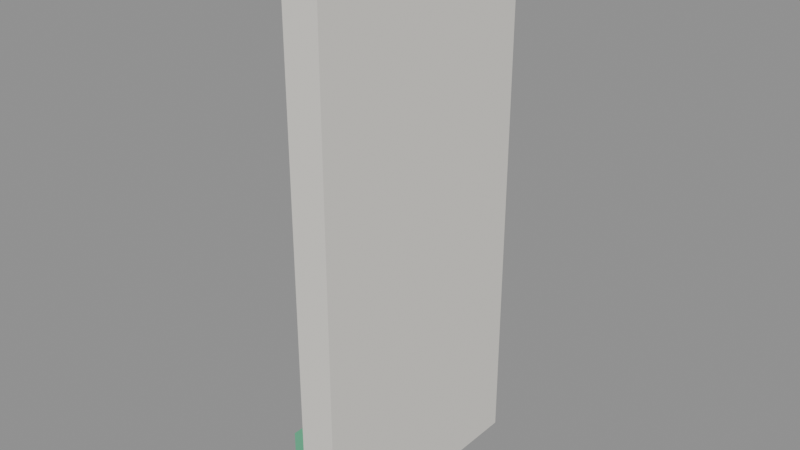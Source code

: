 # Source: placa_saida.blend  (saved by Blender 5.3.31; exported with 4.5.12 LTS)
import bpy
from mathutils import Matrix  # noqa: F401  (used for matrix-valued properties, if any)

bpy.ops.wm.read_factory_settings(use_empty=True)
scene = bpy.context.scene
scene.name = 'Scene'

# ---- collections
col_atacarejo = bpy.data.collections.new('Atacarejo'); scene.collection.children.link(col_atacarejo)

# ---- materials (node trees are filled in below, after node groups)
mat_parede = bpy.data.materials.new('Parede')
mat_parede.diffuse_color = (0.7843, 0.7608, 0.7059, 1.0)
mat_verdesaida = bpy.data.materials.new('VerdeSaida')
mat_verdesaida.diffuse_color = (0.1216, 0.4784, 0.2706, 1.0)
mat_letrasaida = bpy.data.materials.new('LetraSaida')
mat_letrasaida.diffuse_color = (0.949, 0.9608, 0.9333, 1.0)

# ---- material node trees
mat_parede.use_nodes = True; mat_parede.node_tree.nodes.clear()
_N = mat_parede.node_tree.nodes; _L = mat_parede.node_tree.links
n0 = _N.new('ShaderNodeBsdfPrincipled'); n0.name = 'Principled BSDF'; n0.location = (-200, 100)
n0.inputs[0].default_value = (0.7843, 0.7608, 0.7059, 1.0)
n0.inputs[2].default_value = 0.9
n0.inputs[10].default_value = 0.005
n1 = _N.new('ShaderNodeOutputMaterial'); n1.name = 'Material Output'; n1.location = (200, 100)
_L.new(n0.outputs[0], n1.inputs[0])
n1.is_active_output = True
mat_verdesaida.use_nodes = True; mat_verdesaida.node_tree.nodes.clear()
_N = mat_verdesaida.node_tree.nodes; _L = mat_verdesaida.node_tree.links
n0 = _N.new('ShaderNodeBsdfPrincipled'); n0.name = 'Principled BSDF'; n0.location = (-200, 100)
n0.inputs[0].default_value = (0.1216, 0.4784, 0.2706, 1.0)
n0.inputs[2].default_value = 0.9
n0.inputs[10].default_value = 0.005
n1 = _N.new('ShaderNodeOutputMaterial'); n1.name = 'Material Output'; n1.location = (200, 100)
_L.new(n0.outputs[0], n1.inputs[0])
n1.is_active_output = True
mat_letrasaida.use_nodes = True; mat_letrasaida.node_tree.nodes.clear()
_N = mat_letrasaida.node_tree.nodes; _L = mat_letrasaida.node_tree.links
n0 = _N.new('ShaderNodeBsdfPrincipled'); n0.name = 'Principled BSDF'; n0.location = (-200, 100)
n0.inputs[0].default_value = (0.949, 0.9608, 0.9333, 1.0)
n0.inputs[2].default_value = 0.9
n0.inputs[10].default_value = 0.005
n1 = _N.new('ShaderNodeOutputMaterial'); n1.name = 'Material Output'; n1.location = (200, 100)
_L.new(n0.outputs[0], n1.inputs[0])
n1.is_active_output = True

# ---- meshes
me_placa_saida = bpy.data.meshes.new('placa_saida')
me_placa_saida.from_pydata([(-0.1, -0.7, 0.0), (-0.1, -0.7, 3.1), (-0.1, 0.7, 0.0), (-0.1, 0.7, 3.1), (0.1, -0.7, 0.0), (0.1, -0.7, 3.1), (0.1, 0.7, 0.0), (0.1, 0.7, 3.1), (-0.2, -0.66, 0.12), (-0.2, -0.66, 0.58), (-0.2, 0.66, 0.12), (-0.2, 0.66, 0.58), (-0.1, -0.66, 0.12), (-0.1, -0.66, 0.58), (-0.1, 0.66, 0.12), (-0.1, 0.66, 0.58), (-0.215, 0.33, 0.44), (-0.215, 0.33, 0.5), (-0.215, 0.51, 0.44), (-0.215, 0.51, 0.5), (-0.2, 0.33, 0.44), (-0.2, 0.33, 0.5), (-0.2, 0.51, 0.44), (-0.2, 0.51, 0.5), (-0.215, 0.45, 0.38), (-0.215, 0.45, 0.44), (-0.215, 0.51, 0.38), (-0.215, 0.51, 0.44), (-0.2, 0.45, 0.38), (-0.2, 0.45, 0.44), (-0.2, 0.51, 0.38), (-0.2, 0.51, 0.44), (-0.215, 0.33, 0.32), (-0.215, 0.33, 0.38), (-0.215, 0.51, 0.32), (-0.215, 0.51, 0.38), (-0.2, 0.33, 0.32), (-0.2, 0.33, 0.38), (-0.2, 0.51, 0.32), (-0.2, 0.51, 0.38), (-0.215, 0.33, 0.26), (-0.215, 0.33, 0.32), (-0.215, 0.39, 0.26), (-0.215, 0.39, 0.32), (-0.2, 0.33, 0.26), (-0.2, 0.33, 0.32), (-0.2, 0.39, 0.26), (-0.2, 0.39, 0.32), (-0.215, 0.33, 0.2), (-0.215, 0.33, 0.26), (-0.215, 0.51, 0.2), (-0.215, 0.51, 0.26), (-0.2, 0.33, 0.2), (-0.2, 0.33, 0.26), (-0.2, 0.51, 0.2), (-0.2, 0.51, 0.26), (-0.215, 0.09, 0.44), (-0.215, 0.09, 0.5), (-0.215, 0.27, 0.44), (-0.215, 0.27, 0.5), (-0.2, 0.09, 0.44), (-0.2, 0.09, 0.5), (-0.2, 0.27, 0.44), (-0.2, 0.27, 0.5), (-0.215, 0.21, 0.38), (-0.215, 0.21, 0.44), (-0.215, 0.27, 0.38), (-0.215, 0.27, 0.44), (-0.2, 0.21, 0.38), (-0.2, 0.21, 0.44), (-0.2, 0.27, 0.38), (-0.2, 0.27, 0.44), (-0.215, 0.09, 0.38), (-0.215, 0.09, 0.44), (-0.215, 0.15, 0.38), (-0.215, 0.15, 0.44), (-0.2, 0.09, 0.38), (-0.2, 0.09, 0.44), (-0.2, 0.15, 0.38), (-0.2, 0.15, 0.44), (-0.215, 0.09, 0.32), (-0.215, 0.09, 0.38), (-0.215, 0.27, 0.32), (-0.215, 0.27, 0.38), (-0.2, 0.09, 0.32), (-0.2, 0.09, 0.38), (-0.2, 0.27, 0.32), (-0.2, 0.27, 0.38), (-0.215, 0.21, 0.26), (-0.215, 0.21, 0.32), (-0.215, 0.27, 0.26), (-0.215, 0.27, 0.32), (-0.2, 0.21, 0.26), (-0.2, 0.21, 0.32), (-0.2, 0.27, 0.26), (-0.2, 0.27, 0.32), (-0.215, 0.09, 0.26), (-0.215, 0.09, 0.32), (-0.215, 0.15, 0.26), (-0.215, 0.15, 0.32), (-0.2, 0.09, 0.26), (-0.2, 0.09, 0.32), (-0.2, 0.15, 0.26), (-0.2, 0.15, 0.32), (-0.215, 0.21, 0.2), (-0.215, 0.21, 0.26), (-0.215, 0.27, 0.2), (-0.215, 0.27, 0.26), (-0.2, 0.21, 0.2), (-0.2, 0.21, 0.26), (-0.2, 0.27, 0.2), (-0.2, 0.27, 0.26), (-0.215, 0.09, 0.2), (-0.215, 0.09, 0.26), (-0.215, 0.15, 0.2), (-0.215, 0.15, 0.26), (-0.2, 0.09, 0.2), (-0.2, 0.09, 0.26), (-0.2, 0.15, 0.2), (-0.2, 0.15, 0.26), (-0.215, -0.03, 0.44), (-0.215, -0.03, 0.5), (-0.215, 0.03, 0.44), (-0.215, 0.03, 0.5), (-0.2, -0.03, 0.44), (-0.2, -0.03, 0.5), (-0.2, 0.03, 0.44), (-0.2, 0.03, 0.5), (-0.215, -0.03, 0.38), (-0.215, -0.03, 0.44), (-0.215, 0.03, 0.38), (-0.215, 0.03, 0.44), (-0.2, -0.03, 0.38), (-0.2, -0.03, 0.44), (-0.2, 0.03, 0.38), (-0.2, 0.03, 0.44), (-0.215, -0.03, 0.32), (-0.215, -0.03, 0.38), (-0.215, 0.03, 0.32), (-0.215, 0.03, 0.38), (-0.2, -0.03, 0.32), (-0.2, -0.03, 0.38), (-0.2, 0.03, 0.32), (-0.2, 0.03, 0.38), (-0.215, -0.03, 0.26), (-0.215, -0.03, 0.32), (-0.215, 0.03, 0.26), (-0.215, 0.03, 0.32), (-0.2, -0.03, 0.26), (-0.2, -0.03, 0.32), (-0.2, 0.03, 0.26), (-0.2, 0.03, 0.32), (-0.215, -0.03, 0.2), (-0.215, -0.03, 0.26), (-0.215, 0.03, 0.2), (-0.215, 0.03, 0.26), (-0.2, -0.03, 0.2), (-0.2, -0.03, 0.26), (-0.2, 0.03, 0.2), (-0.2, 0.03, 0.26), (-0.215, -0.05, 0.512), (-0.215, -0.05, 0.55), (-0.215, 0.015, 0.512), (-0.215, 0.015, 0.55), (-0.2, -0.05, 0.512), (-0.2, -0.05, 0.55), (-0.2, 0.015, 0.512), (-0.2, 0.015, 0.55), (-0.215, -0.21, 0.44), (-0.215, -0.21, 0.5), (-0.215, -0.09, 0.44), (-0.215, -0.09, 0.5), (-0.2, -0.21, 0.44), (-0.2, -0.21, 0.5), (-0.2, -0.09, 0.44), (-0.2, -0.09, 0.5), (-0.215, -0.15, 0.38), (-0.215, -0.15, 0.44), (-0.215, -0.09, 0.38), (-0.215, -0.09, 0.44), (-0.2, -0.15, 0.38), (-0.2, -0.15, 0.44), (-0.2, -0.09, 0.38), (-0.2, -0.09, 0.44), (-0.215, -0.27, 0.38), (-0.215, -0.27, 0.44), (-0.215, -0.21, 0.38), (-0.215, -0.21, 0.44), (-0.2, -0.27, 0.38), (-0.2, -0.27, 0.44), (-0.2, -0.21, 0.38), (-0.2, -0.21, 0.44), (-0.215, -0.15, 0.32), (-0.215, -0.15, 0.38), (-0.215, -0.09, 0.32), (-0.215, -0.09, 0.38), (-0.2, -0.15, 0.32), (-0.2, -0.15, 0.38), (-0.2, -0.09, 0.32), (-0.2, -0.09, 0.38), (-0.215, -0.27, 0.32), (-0.215, -0.27, 0.38), (-0.215, -0.21, 0.32), (-0.215, -0.21, 0.38), (-0.2, -0.27, 0.32), (-0.2, -0.27, 0.38), (-0.2, -0.21, 0.32), (-0.2, -0.21, 0.38), (-0.215, -0.15, 0.26), (-0.215, -0.15, 0.32), (-0.215, -0.09, 0.26), (-0.215, -0.09, 0.32), (-0.2, -0.15, 0.26), (-0.2, -0.15, 0.32), (-0.2, -0.09, 0.26), (-0.2, -0.09, 0.32), (-0.215, -0.27, 0.26), (-0.215, -0.27, 0.32), (-0.215, -0.21, 0.26), (-0.215, -0.21, 0.32), (-0.2, -0.27, 0.26), (-0.2, -0.27, 0.32), (-0.2, -0.21, 0.26), (-0.2, -0.21, 0.32), (-0.215, -0.21, 0.2), (-0.215, -0.21, 0.26), (-0.215, -0.09, 0.2), (-0.215, -0.09, 0.26), (-0.2, -0.21, 0.2), (-0.2, -0.21, 0.26), (-0.2, -0.09, 0.2), (-0.2, -0.09, 0.26), (-0.215, -0.51, 0.44), (-0.215, -0.51, 0.5), (-0.215, -0.33, 0.44), (-0.215, -0.33, 0.5), (-0.2, -0.51, 0.44), (-0.2, -0.51, 0.5), (-0.2, -0.33, 0.44), (-0.2, -0.33, 0.5), (-0.215, -0.39, 0.38), (-0.215, -0.39, 0.44), (-0.215, -0.33, 0.38), (-0.215, -0.33, 0.44), (-0.2, -0.39, 0.38), (-0.2, -0.39, 0.44), (-0.2, -0.33, 0.38), (-0.2, -0.33, 0.44), (-0.215, -0.51, 0.38), (-0.215, -0.51, 0.44), (-0.215, -0.45, 0.38), (-0.215, -0.45, 0.44), (-0.2, -0.51, 0.38), (-0.2, -0.51, 0.44), (-0.2, -0.45, 0.38), (-0.2, -0.45, 0.44), (-0.215, -0.51, 0.32), (-0.215, -0.51, 0.38), (-0.215, -0.33, 0.32), (-0.215, -0.33, 0.38), (-0.2, -0.51, 0.32), (-0.2, -0.51, 0.38), (-0.2, -0.33, 0.32), (-0.2, -0.33, 0.38), (-0.215, -0.39, 0.26), (-0.215, -0.39, 0.32), (-0.215, -0.33, 0.26), (-0.215, -0.33, 0.32), (-0.2, -0.39, 0.26), (-0.2, -0.39, 0.32), (-0.2, -0.33, 0.26), (-0.2, -0.33, 0.32), (-0.215, -0.51, 0.26), (-0.215, -0.51, 0.32), (-0.215, -0.45, 0.26), (-0.215, -0.45, 0.32), (-0.2, -0.51, 0.26), (-0.2, -0.51, 0.32), (-0.2, -0.45, 0.26), (-0.2, -0.45, 0.32), (-0.215, -0.39, 0.2), (-0.215, -0.39, 0.26), (-0.215, -0.33, 0.2), (-0.215, -0.33, 0.26), (-0.2, -0.39, 0.2), (-0.2, -0.39, 0.26), (-0.2, -0.33, 0.2), (-0.2, -0.33, 0.26), (-0.215, -0.51, 0.2), (-0.215, -0.51, 0.26), (-0.215, -0.45, 0.2), (-0.215, -0.45, 0.26), (-0.2, -0.51, 0.2), (-0.2, -0.51, 0.26), (-0.2, -0.45, 0.2), (-0.2, -0.45, 0.26)], [], [(0, 1, 3, 2), (2, 3, 7, 6), (6, 7, 5, 4), (4, 5, 1, 0), (2, 6, 4, 0), (7, 3, 1, 5), (8, 9, 11, 10), (10, 11, 15, 14), (14, 15, 13, 12), (12, 13, 9, 8), (10, 14, 12, 8), (15, 11, 9, 13), (16, 17, 19, 18), (18, 19, 23, 22), (22, 23, 21, 20), (20, 21, 17, 16), (18, 22, 20, 16), (23, 19, 17, 21), (24, 25, 27, 26), (26, 27, 31, 30), (30, 31, 29, 28), (28, 29, 25, 24), (26, 30, 28, 24), (31, 27, 25, 29), (32, 33, 35, 34), (34, 35, 39, 38), (38, 39, 37, 36), (36, 37, 33, 32), (34, 38, 36, 32), (39, 35, 33, 37), (40, 41, 43, 42), (42, 43, 47, 46), (46, 47, 45, 44), (44, 45, 41, 40), (42, 46, 44, 40), (47, 43, 41, 45), (48, 49, 51, 50), (50, 51, 55, 54), (54, 55, 53, 52), (52, 53, 49, 48), (50, 54, 52, 48), (55, 51, 49, 53), (56, 57, 59, 58), (58, 59, 63, 62), (62, 63, 61, 60), (60, 61, 57, 56), (58, 62, 60, 56), (63, 59, 57, 61), (64, 65, 67, 66), (66, 67, 71, 70), (70, 71, 69, 68), (68, 69, 65, 64), (66, 70, 68, 64), (71, 67, 65, 69), (72, 73, 75, 74), (74, 75, 79, 78), (78, 79, 77, 76), (76, 77, 73, 72), (74, 78, 76, 72), (79, 75, 73, 77), (80, 81, 83, 82), (82, 83, 87, 86), (86, 87, 85, 84), (84, 85, 81, 80), (82, 86, 84, 80), (87, 83, 81, 85), (88, 89, 91, 90), (90, 91, 95, 94), (94, 95, 93, 92), (92, 93, 89, 88), (90, 94, 92, 88), (95, 91, 89, 93), (96, 97, 99, 98), (98, 99, 103, 102), (102, 103, 101, 100), (100, 101, 97, 96), (98, 102, 100, 96), (103, 99, 97, 101), (104, 105, 107, 106), (106, 107, 111, 110), (110, 111, 109, 108), (108, 109, 105, 104), (106, 110, 108, 104), (111, 107, 105, 109), (112, 113, 115, 114), (114, 115, 119, 118), (118, 119, 117, 116), (116, 117, 113, 112), (114, 118, 116, 112), (119, 115, 113, 117), (120, 121, 123, 122), (122, 123, 127, 126), (126, 127, 125, 124), (124, 125, 121, 120), (122, 126, 124, 120), (127, 123, 121, 125), (128, 129, 131, 130), (130, 131, 135, 134), (134, 135, 133, 132), (132, 133, 129, 128), (130, 134, 132, 128), (135, 131, 129, 133), (136, 137, 139, 138), (138, 139, 143, 142), (142, 143, 141, 140), (140, 141, 137, 136), (138, 142, 140, 136), (143, 139, 137, 141), (144, 145, 147, 146), (146, 147, 151, 150), (150, 151, 149, 148), (148, 149, 145, 144), (146, 150, 148, 144), (151, 147, 145, 149), (152, 153, 155, 154), (154, 155, 159, 158), (158, 159, 157, 156), (156, 157, 153, 152), (154, 158, 156, 152), (159, 155, 153, 157), (160, 161, 163, 162), (162, 163, 167, 166), (166, 167, 165, 164), (164, 165, 161, 160), (162, 166, 164, 160), (167, 163, 161, 165), (168, 169, 171, 170), (170, 171, 175, 174), (174, 175, 173, 172), (172, 173, 169, 168), (170, 174, 172, 168), (175, 171, 169, 173), (176, 177, 179, 178), (178, 179, 183, 182), (182, 183, 181, 180), (180, 181, 177, 176), (178, 182, 180, 176), (183, 179, 177, 181), (184, 185, 187, 186), (186, 187, 191, 190), (190, 191, 189, 188), (188, 189, 185, 184), (186, 190, 188, 184), (191, 187, 185, 189), (192, 193, 195, 194), (194, 195, 199, 198), (198, 199, 197, 196), (196, 197, 193, 192), (194, 198, 196, 192), (199, 195, 193, 197), (200, 201, 203, 202), (202, 203, 207, 206), (206, 207, 205, 204), (204, 205, 201, 200), (202, 206, 204, 200), (207, 203, 201, 205), (208, 209, 211, 210), (210, 211, 215, 214), (214, 215, 213, 212), (212, 213, 209, 208), (210, 214, 212, 208), (215, 211, 209, 213), (216, 217, 219, 218), (218, 219, 223, 222), (222, 223, 221, 220), (220, 221, 217, 216), (218, 222, 220, 216), (223, 219, 217, 221), (224, 225, 227, 226), (226, 227, 231, 230), (230, 231, 229, 228), (228, 229, 225, 224), (226, 230, 228, 224), (231, 227, 225, 229), (232, 233, 235, 234), (234, 235, 239, 238), (238, 239, 237, 236), (236, 237, 233, 232), (234, 238, 236, 232), (239, 235, 233, 237), (240, 241, 243, 242), (242, 243, 247, 246), (246, 247, 245, 244), (244, 245, 241, 240), (242, 246, 244, 240), (247, 243, 241, 245), (248, 249, 251, 250), (250, 251, 255, 254), (254, 255, 253, 252), (252, 253, 249, 248), (250, 254, 252, 248), (255, 251, 249, 253), (256, 257, 259, 258), (258, 259, 263, 262), (262, 263, 261, 260), (260, 261, 257, 256), (258, 262, 260, 256), (263, 259, 257, 261), (264, 265, 267, 266), (266, 267, 271, 270), (270, 271, 269, 268), (268, 269, 265, 264), (266, 270, 268, 264), (271, 267, 265, 269), (272, 273, 275, 274), (274, 275, 279, 278), (278, 279, 277, 276), (276, 277, 273, 272), (274, 278, 276, 272), (279, 275, 273, 277), (280, 281, 283, 282), (282, 283, 287, 286), (286, 287, 285, 284), (284, 285, 281, 280), (282, 286, 284, 280), (287, 283, 281, 285), (288, 289, 291, 290), (290, 291, 295, 294), (294, 295, 293, 292), (292, 293, 289, 288), (290, 294, 292, 288), (295, 291, 289, 293)])
me_placa_saida.polygons.foreach_set('material_index', [0, 0, 0, 0, 0, 0, 1, 1, 1, 1, 1, 1, 2, 2, 2, 2, 2, 2, 2, 2, 2, 2, 2, 2, 2, 2, 2, 2, 2, 2, 2, 2, 2, 2, 2, 2, 2, 2, 2, 2, 2, 2, 2, 2, 2, 2, 2, 2, 2, 2, 2, 2, 2, 2, 2, 2, 2, 2, 2, 2, 2, 2, 2, 2, 2, 2, 2, 2, 2, 2, 2, 2, 2, 2, 2, 2, 2, 2, 2, 2, 2, 2, 2, 2, 2, 2, 2, 2, 2, 2, 2, 2, 2, 2, 2, 2, 2, 2, 2, 2, 2, 2, 2, 2, 2, 2, 2, 2, 2, 2, 2, 2, 2, 2, 2, 2, 2, 2, 2, 2, 2, 2, 2, 2, 2, 2, 2, 2, 2, 2, 2, 2, 2, 2, 2, 2, 2, 2, 2, 2, 2, 2, 2, 2, 2, 2, 2, 2, 2, 2, 2, 2, 2, 2, 2, 2, 2, 2, 2, 2, 2, 2, 2, 2, 2, 2, 2, 2, 2, 2, 2, 2, 2, 2, 2, 2, 2, 2, 2, 2, 2, 2, 2, 2, 2, 2, 2, 2, 2, 2, 2, 2, 2, 2, 2, 2, 2, 2, 2, 2, 2, 2, 2, 2, 2, 2, 2, 2, 2, 2, 2, 2, 2, 2, 2, 2, 2, 2, 2, 2, 2, 2])
me_placa_saida.materials.append(mat_parede)
me_placa_saida.materials.append(mat_verdesaida)
me_placa_saida.materials.append(mat_letrasaida)
me_placa_saida.update()

# ---- objects
ob_placa_saida = bpy.data.objects.new('placa_saida', me_placa_saida)

# ---- transforms, parenting, visibility, modifiers, constraints
ob_placa_saida.location = (0.0, 0.0, 0.0)

# ---- collection membership
col_atacarejo.objects.link(ob_placa_saida)

# ---- scene / render settings (as saved in the file)
scene.frame_start = 1; scene.frame_end = 250; scene.frame_set(1)
scene.render.engine = 'BLENDER_EEVEE_NEXT'
scene.render.bake_bias = 0.0
scene.render.bake_samples = 0
scene.render.compositor_device = 'GPU'
scene.eevee.use_volume_custom_range = False
scene.eevee.fast_gi_thickness_near = 0.1
scene.eevee.fast_gi_thickness_far = 0.0
scene.eevee.ray_tracing_options.screen_trace_thickness = 0.1
bpy.context.view_layer.update()

# ---- added for rendering (the .blend has no active camera and no usable light): camera, sun + grey world if the file has none
cam_auto = bpy.data.cameras.new('AutoCamera')
cam_auto.lens = 50.0
cam_auto.sensor_width = 36.0
cam_auto.clip_end = 1000.0
ob_auto_camera = bpy.data.objects.new('AutoCamera', cam_auto)
scene.collection.objects.link(ob_auto_camera)
ob_auto_camera.location = (3.10309, -3.79271, 4.07847)
ob_auto_camera.rotation_euler = (1.09748, -7.21219e-08, 0.694738)
scene.camera = ob_auto_camera
light_auto_sun = bpy.data.lights.new('AutoSun', 'SUN')
light_auto_sun.energy = 3.0
light_auto_sun.angle = 0.0523599
ob_auto_sun = bpy.data.objects.new('AutoSun', light_auto_sun)
scene.collection.objects.link(ob_auto_sun)
ob_auto_sun.rotation_euler = (0.872665, 0.174533, 0.523599)
if scene.world is None:
    world_auto = bpy.data.worlds.new('AutoWorld')
    world_auto.color = (0.3, 0.3, 0.3)
    scene.world = world_auto
bpy.context.view_layer.update()
